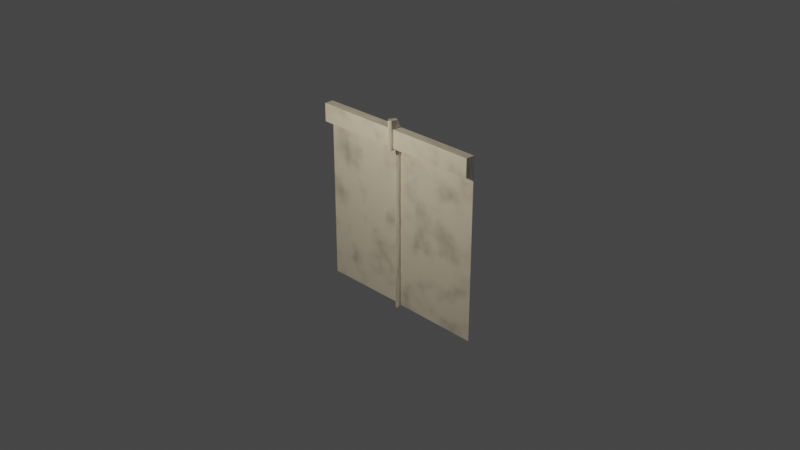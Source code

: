 # Source: WALL.blend  (saved by Blender 3.4.6; exported with 4.5.12 LTS)
import bpy
from mathutils import Matrix  # noqa: F401  (used for matrix-valued properties, if any)

bpy.ops.wm.read_factory_settings(use_empty=True)
scene = bpy.context.scene
scene.name = 'Scene'

# ---- collections
col_collection = bpy.data.collections.new('Collection'); scene.collection.children.link(col_collection)

# ---- materials (node trees are filled in below, after node groups)
mat_material_001 = bpy.data.materials.new('Material.001')
mat_material_001.use_transparent_shadow = False

# ---- node groups
ng_auto_smooth = bpy.data.node_groups.new('Auto Smooth', 'GeometryNodeTree')
_s = ng_auto_smooth.interface.new_socket(name='Geometry', in_out='OUTPUT', socket_type='NodeSocketGeometry')
_s = ng_auto_smooth.interface.new_socket(name='Geometry', in_out='INPUT', socket_type='NodeSocketGeometry')
_s = ng_auto_smooth.interface.new_socket(name='Angle', in_out='INPUT', socket_type='NodeSocketFloat')
_s.subtype = 'ANGLE'
_s.min_value = 0.0
_s.max_value = 3.142
ng_auto_smooth.is_modifier = True
_N = ng_auto_smooth.nodes; _L = ng_auto_smooth.links
n0 = _N.new('NodeGroupOutput'); n0.name = 'Group Output'; n0.location = (480, -100)
n1 = _N.new('NodeGroupInput'); n1.name = 'Group Input'; n1.location = (-420, -300)
n2 = _N.new('NodeGroupInput'); n2.name = 'Group Input.001'; n2.location = (-60, -100)
n3 = _N.new('GeometryNodeSetShadeSmooth'); n3.name = 'Set Shade Smooth'; n3.location = (120, -100)
n3.domain = 'EDGE'
n4 = _N.new('GeometryNodeSetShadeSmooth'); n4.name = 'Set Shade Smooth.001'; n4.location = (300, -100)
n5 = _N.new('GeometryNodeInputMeshEdgeAngle'); n5.name = 'Edge Angle'; n5.location = (-420, -220)
n6 = _N.new('GeometryNodeInputEdgeSmooth'); n6.name = 'Is Edge Smooth'; n6.location = (-60, -160)
n7 = _N.new('GeometryNodeInputShadeSmooth'); n7.name = 'Is Face Smooth'; n7.location = (-240, -340)
n8 = _N.new('FunctionNodeBooleanMath'); n8.name = 'Boolean Math'; n8.location = (-60, -220)
n9 = _N.new('FunctionNodeCompare'); n9.name = 'Compare'; n9.location = (-240, -180)
n9.operation = 'LESS_EQUAL'
_L.new(n5.outputs[0], n9.inputs[0])
_L.new(n4.outputs[0], n0.inputs[0])
_L.new(n1.outputs[1], n9.inputs[1])
_L.new(n9.outputs[0], n8.inputs[0])
_L.new(n7.outputs[0], n8.inputs[1])
_L.new(n2.outputs[0], n3.inputs[0])
_L.new(n6.outputs[0], n3.inputs[1])
_L.new(n3.outputs[0], n4.inputs[0])
_L.new(n8.outputs[0], n3.inputs[2])
n0.is_active_output = True

# ---- material node trees
mat_material_001.use_nodes = True; mat_material_001.node_tree.nodes.clear()
_N = mat_material_001.node_tree.nodes; _L = mat_material_001.node_tree.links
n0 = _N.new('ShaderNodeBsdfPrincipled'); n0.name = 'Principled BSDF'; n0.location = (101, 300)
n0.distribution = 'GGX'
n0.subsurface_method = 'RANDOM_WALK_SKIN'
n0.inputs[3].default_value = 1.45
n0.inputs[27].default_value = (0.0, 0.0, 0.0, 1.0)
n0.inputs[28].default_value = 1.0
n1 = _N.new('ShaderNodeOutputMaterial'); n1.name = 'Material Output'; n1.location = (391, 300)
n2 = _N.new('ShaderNodeTexNoise'); n2.name = 'Noise Texture.001'; n2.location = (-537, 22)
n2.inputs[2].default_value = 7.9
n2.inputs[3].default_value = 7.3
n2.inputs[4].default_value = 0.42
n3 = _N.new('ShaderNodeValToRGB'); n3.name = 'ColorRamp.001'; n3.location = (-251, 12)
while len(n3.color_ramp.elements) > 1: n3.color_ramp.elements.remove(n3.color_ramp.elements[-1])
n3.color_ramp.elements[0].position = 0.4073; n3.color_ramp.elements[0].color = (1.0, 1.0, 1.0, 1.0)
_e = n3.color_ramp.elements.new(0.7564); _e.color = (0.0, 0.0, 0.0, 1.0)
n4 = _N.new('ShaderNodeValToRGB'); n4.name = 'ColorRamp'; n4.location = (-278, 247)
n4.color_ramp.interpolation = 'EASE'
while len(n4.color_ramp.elements) > 1: n4.color_ramp.elements.remove(n4.color_ramp.elements[-1])
n4.color_ramp.elements[0].position = 0.0; n4.color_ramp.elements[0].color = (0.02443, 0.01554, 0.01633, 1.0)
_e = n4.color_ramp.elements.new(0.5636); _e.color = (1.0, 0.9198, 0.8185, 1.0)
_L.new(n0.outputs[0], n1.inputs[0])
_L.new(n2.outputs[1], n4.inputs[0])
_L.new(n4.outputs[0], n0.inputs[0])
_L.new(n2.outputs[1], n3.inputs[0])
_L.new(n3.outputs[0], n0.inputs[2])
n1.is_active_output = True

# ---- world
world_world = bpy.data.worlds.new('World'); scene.world = world_world
world_world.use_nodes = True; world_world.node_tree.nodes.clear()
_N = world_world.node_tree.nodes; _L = world_world.node_tree.links
n0 = _N.new('ShaderNodeOutputWorld'); n0.name = 'World Output'; n0.location = (300, 300)
n1 = _N.new('ShaderNodeBackground'); n1.name = 'Background'; n1.location = (10, 300)
n1.inputs[0].default_value = (0.05088, 0.05088, 0.05088, 1.0)
_L.new(n1.outputs[0], n0.inputs[0])
n0.is_active_output = True
world_world.color = (0.05088, 0.05088, 0.05088)
world_world.use_sun_shadow = False
world_world.sun_shadow_jitter_overblur = 0.0

# ---- cameras
cam_camera = bpy.data.cameras.new('Camera')
cam_camera.clip_end = 100.0
cam_camera.ortho_scale = 7.314

# ---- lights
light_light = bpy.data.lights.new('Light', 'POINT')
light_light.color = (1.0, 0.912, 0.676)
light_light.transmission_factor = 0.0
light_light.energy = 113.2
light_light.shadow_soft_size = 0.1
light_light.shadow_maximum_resolution = 0.006
light_light.use_absolute_resolution = True

# ---- meshes
me_plane = bpy.data.meshes.new('Plane')
me_plane.from_pydata([(-1.0, -1.0, 0.0), (1.0, -1.0, 0.0), (-1.0, 1.0, 0.0), (1.0, 1.0, 0.0), (-1.0, 0.8, -3.497e-08), (1.0, 0.8, -3.497e-08), (1.0, 0.8, 0.1), (1.0, 1.0, 0.1), (-1.0, 1.0, 0.1), (-1.0, 0.8, 0.1), (-0.02237, -0.9932, -0.002557), (0.02237, -1.0, 0.0), (0.02237, 1.0, 0.0), (-0.02237, 1.007, -0.002557), (0.02237, 0.8, -3.353e-08), (-0.02237, 0.8, -3.353e-08), (0.02237, 1.0, 0.1), (-0.02237, 1.0, 0.1), (0.02237, 0.8, 0.1), (-0.02237, 0.8, 0.1), (-0.02237, -1.005, 0.02129), (0.02237, -1.012, 0.02384), (0.02237, 1.085, 0.03612), (-0.02237, 1.091, 0.03356), (0.02237, 0.7883, 0.02384), (-0.02237, 0.7883, 0.02384), (0.02237, 1.097, 0.1238), (-0.02237, 1.104, 0.1213), (0.02237, 0.7883, 0.1238), (-0.02237, 0.7883, 0.1238), (-0.01163, -1.025, 0.03958), (0.01163, -1.022, 0.03651), (0.01163, 0.7778, 0.03651), (-0.01163, 0.7754, 0.03958), (0.01163, 1.087, 0.1365), (-0.01163, 1.085, 0.1396), (0.01163, 0.7778, 0.1365), (-0.01163, 0.7754, 0.1396), (-0.007458, -0.9957, -0.0005115), (0.007458, -0.9957, -0.0005115), (0.007458, 1.004, -0.0005115), (-0.007458, 1.004, -0.0005115), (-0.007458, -1.007, 0.02333), (0.007458, -1.007, 0.02333), (0.007458, 1.089, 0.03561), (-0.007458, 1.089, 0.03561), (0.007458, 1.089, 0.1356), (-0.007458, 1.089, 0.1356), (-0.003878, -1.027, 0.04162), (0.003878, -1.027, 0.04162), (0.003878, 0.7729, 0.04162), (-0.003878, 0.7729, 0.04162), (0.003878, 1.082, 0.1416), (-0.003878, 1.082, 0.1416), (0.003878, 0.7729, 0.1416), (-0.003878, 0.7729, 0.1416), (0.01694, 0.7811, 0.03038), (0.01694, 0.7811, 0.13), (0.01694, -1.012, 0.03038), (-0.01694, -1.01, 0.03064), (-0.01694, 0.7799, 0.03191), (-0.01694, 0.7799, 0.1315), (-0.01694, 1.091, 0.1302), (0.01694, 1.089, 0.13), (0.005645, 1.082, 0.1384), (-0.005645, 1.082, 0.1384), (-0.005645, -1.012, 0.03267), (0.005645, -1.012, 0.03267)], [], [(13, 2, 8, 17), (11, 1, 5, 14), (18, 6, 7, 16), (14, 5, 6, 18), (2, 4, 9, 8), (5, 3, 7, 6), (4, 15, 19, 9), (41, 13, 23, 45), (9, 19, 17, 8), (18, 16, 26, 28), (0, 10, 15, 4), (16, 12, 22, 26), (3, 12, 16, 7), (17, 19, 29, 27), (60, 59, 30, 33), (67, 58, 31, 49), (56, 57, 36, 32), (45, 23, 27, 47), (19, 15, 25, 29), (13, 17, 27, 23), (15, 10, 20, 25), (14, 18, 28, 24), (39, 11, 21, 43), (11, 14, 24, 21), (50, 32, 36, 54), (54, 36, 34, 52), (49, 31, 32, 50), (62, 61, 37, 35), (61, 60, 33, 37), (65, 62, 35, 53), (58, 56, 32, 31), (57, 63, 34, 36), (63, 64, 52, 34), (64, 65, 53, 52), (30, 48, 51, 33), (48, 49, 50, 51), (37, 55, 53, 35), (55, 54, 52, 53), (33, 51, 55, 37), (51, 50, 54, 55), (10, 38, 42, 20), (38, 39, 43, 42), (22, 44, 46, 26), (44, 45, 47, 46), (59, 66, 48, 30), (66, 67, 49, 48), (12, 40, 44, 22), (40, 41, 45, 44), (42, 43, 67, 66), (20, 42, 66, 59), (46, 47, 65, 64), (26, 46, 64, 63), (28, 26, 63, 57), (21, 24, 56, 58), (47, 27, 62, 65), (29, 25, 60, 61), (27, 29, 61, 62), (24, 28, 57, 56), (43, 21, 58, 67), (25, 20, 59, 60)])
me_plane.polygons.foreach_set('use_smooth', [True] * 60)
_uv = me_plane.uv_layers.new(name='UVMap')
_uv.uv.foreach_set('vector', [0.0, 0.0, 0.0, 0.0, 0.0, 0.0, 0.0, 0.0, 0.6667, 0.0, 1.0, 0.0, 1.0, 0.5, 0.6667, 0.5, 0.6667, 0.5, 1.0, 0.5, 1.0, 1.0, 0.6667, 1.0, 0.6667, 0.5, 1.0, 0.5, 1.0, 0.5, 0.6667, 0.5, 0.0, 0.0, 0.0, 0.0, 0.0, 0.0, 0.0, 0.0, 0.0, 0.0, 0.0, 0.0, 0.0, 0.0, 0.0, 0.0, 0.0, 0.5, 0.3333, 0.5, 0.3333, 0.5, 0.0, 0.5, 0.0, 0.0, 0.0, 0.0, 0.0, 0.0, 0.0, 0.0, 0.0, 0.5, 0.3333, 0.5, 0.3333, 1.0, 0.0, 1.0, 0.6667, 0.5, 0.6667, 1.0, 0.6667, 1.0, 0.6667, 0.5, 0.0, 0.0, 0.3333, 0.0, 0.3333, 0.5, 0.0, 0.5, 0.0, 0.0, 0.0, 0.0, 0.0, 0.0, 0.0, 0.0, 0.0, 0.0, 0.0, 0.0, 0.0, 0.0, 0.0, 0.0, 0.3333, 1.0, 0.3333, 0.5, 0.3333, 0.5, 0.3333, 1.0, 0.3333, 0.5, 0.3333, 0.0, 0.3333, 0.0, 0.3333, 0.5, 0.0, 0.0, 0.0, 0.0, 0.0, 0.0, 0.0, 0.0, 0.6667, 0.5, 0.6667, 0.5, 0.6667, 0.5, 0.6667, 0.5, 0.0, 0.0, 0.0, 0.0, 0.0, 0.0, 0.0, 0.0, 0.3333, 0.5, 0.3333, 0.5, 0.3333, 0.5, 0.3333, 0.5, 0.0, 0.0, 0.0, 0.0, 0.0, 0.0, 0.0, 0.0, 0.3333, 0.5, 0.3333, 0.0, 0.3333, 0.0, 0.3333, 0.5, 0.6667, 0.5, 0.6667, 0.5, 0.6667, 0.5, 0.6667, 0.5, 0.0, 0.0, 0.0, 0.0, 0.0, 0.0, 0.0, 0.0, 0.6667, 0.0, 0.6667, 0.5, 0.6667, 0.5, 0.6667, 0.0, 0.5556, 0.5, 0.6667, 0.5, 0.6667, 0.5, 0.5556, 0.5, 0.5556, 0.5, 0.6667, 0.5, 0.6667, 1.0, 0.5556, 1.0, 0.5556, 0.0, 0.6667, 0.0, 0.6667, 0.5, 0.5556, 0.5, 0.3333, 1.0, 0.3333, 0.5, 0.3333, 0.5, 0.3333, 1.0, 0.3333, 0.5, 0.3333, 0.5, 0.3333, 0.5, 0.3333, 0.5, 0.0, 0.0, 0.0, 0.0, 0.0, 0.0, 0.0, 0.0, 0.6667, 0.0, 0.6667, 0.5, 0.6667, 0.5, 0.6667, 0.0, 0.6667, 0.5, 0.6667, 1.0, 0.6667, 1.0, 0.6667, 0.5, 0.0, 0.0, 0.0, 0.0, 0.0, 0.0, 0.0, 0.0, 0.0, 0.0, 0.0, 0.0, 0.0, 0.0, 0.0, 0.0, 0.3333, 0.0, 0.4444, 0.0, 0.4444, 0.5, 0.3333, 0.5, 0.4444, 0.0, 0.5556, 0.0, 0.5556, 0.5, 0.4444, 0.5, 0.3333, 0.5, 0.4444, 0.5, 0.4444, 1.0, 0.3333, 1.0, 0.4444, 0.5, 0.5556, 0.5, 0.5556, 1.0, 0.4444, 1.0, 0.3333, 0.5, 0.4444, 0.5, 0.4444, 0.5, 0.3333, 0.5, 0.4444, 0.5, 0.5556, 0.5, 0.5556, 0.5, 0.4444, 0.5, 0.0, 0.0, 0.0, 0.0, 0.0, 0.0, 0.0, 0.0, 0.0, 0.0, 0.0, 0.0, 0.0, 0.0, 0.0, 0.0, 0.0, 0.0, 0.0, 0.0, 0.0, 0.0, 0.0, 0.0, 0.0, 0.0, 0.0, 0.0, 0.0, 0.0, 0.0, 0.0, 0.0, 0.0, 0.0, 0.0, 0.0, 0.0, 0.0, 0.0, 0.0, 0.0, 0.0, 0.0, 0.0, 0.0, 0.0, 0.0, 0.0, 0.0, 0.0, 0.0, 0.0, 0.0, 0.0, 0.0, 0.0, 0.0, 0.0, 0.0, 0.0, 0.0, 0.0, 0.0, 0.0, 0.0, 0.0, 0.0, 0.0, 0.0, 0.0, 0.0, 0.0, 0.0, 0.0, 0.0, 0.0, 0.0, 0.0, 0.0, 0.0, 0.0, 0.0, 0.0, 0.0, 0.0, 0.0, 0.0, 0.0, 0.0, 0.0, 0.0, 0.0, 0.0, 0.0, 0.0, 0.6667, 0.5, 0.6667, 1.0, 0.6667, 1.0, 0.6667, 0.5, 0.6667, 0.0, 0.6667, 0.5, 0.6667, 0.5, 0.6667, 0.0, 0.0, 0.0, 0.0, 0.0, 0.0, 0.0, 0.0, 0.0, 0.3333, 0.5, 0.3333, 0.5, 0.3333, 0.5, 0.3333, 0.5, 0.3333, 1.0, 0.3333, 0.5, 0.3333, 0.5, 0.3333, 1.0, 0.6667, 0.5, 0.6667, 0.5, 0.6667, 0.5, 0.6667, 0.5, 0.0, 0.0, 0.0, 0.0, 0.0, 0.0, 0.0, 0.0, 0.3333, 0.5, 0.3333, 0.0, 0.3333, 0.0, 0.3333, 0.5])
me_plane.materials.append(mat_material_001)
me_plane.materials.append(None)
me_plane.update()

# ---- objects
ob_light = bpy.data.objects.new('Light', light_light)
ob_camera = bpy.data.objects.new('Camera', cam_camera)
ob_plane = bpy.data.objects.new('Plane', me_plane)

# ---- transforms, parenting, visibility, modifiers, constraints
ob_light.location = (-0.1341, -2.104, 1.954)
ob_light.rotation_euler = (0.6503, 0.05522, 1.866)
ob_light.lock_rotations_4d = False
ob_light.empty_display_type = 'ARROWS'
ob_light.color = (0.0, 0.0, 0.0, 0.0)
ob_light.lineart.crease_threshold = 0.0
ob_camera.location = (7.359, -6.926, 4.958)
ob_camera.rotation_euler = (1.109, 0.0, 0.8149)
ob_camera.lock_rotations_4d = False
ob_camera.empty_display_type = 'ARROWS'
ob_camera.color = (0.0, 0.0, 0.0, 0.0)
ob_camera.display_type = 'WIRE'
ob_camera.lineart.crease_threshold = 0.0
ob_plane.location = (0.0, 0.0, 0.0)
ob_plane.rotation_euler = (1.571, -0.0, 0.0)
_m = ob_plane.modifiers.new('Auto Smooth', 'NODES')
_m.node_group = ng_auto_smooth
_gi = [s.identifier for s in ng_auto_smooth.interface.items_tree if s.item_type == 'SOCKET' and s.in_out == 'INPUT']
_m[_gi[1]] = 0.5236  # Angle

# ---- collection membership
col_collection.objects.link(ob_light)
col_collection.objects.link(ob_camera)
col_collection.objects.link(ob_plane)

# ---- scene / render settings (as saved in the file)
scene.camera = ob_camera
scene.frame_start = 1; scene.frame_end = 250; scene.frame_set(1)
scene.render.engine = 'BLENDER_EEVEE_NEXT'
scene.render.image_settings.file_format = 'FFMPEG'
scene.render.image_settings.color_mode = 'RGB'
scene.cycles.use_denoising = False
scene.cycles.sampling_pattern = 'TABULATED_SOBOL'
scene.cycles.use_light_tree = False
scene.view_settings.view_transform = 'Filmic'
bpy.context.view_layer.update()
